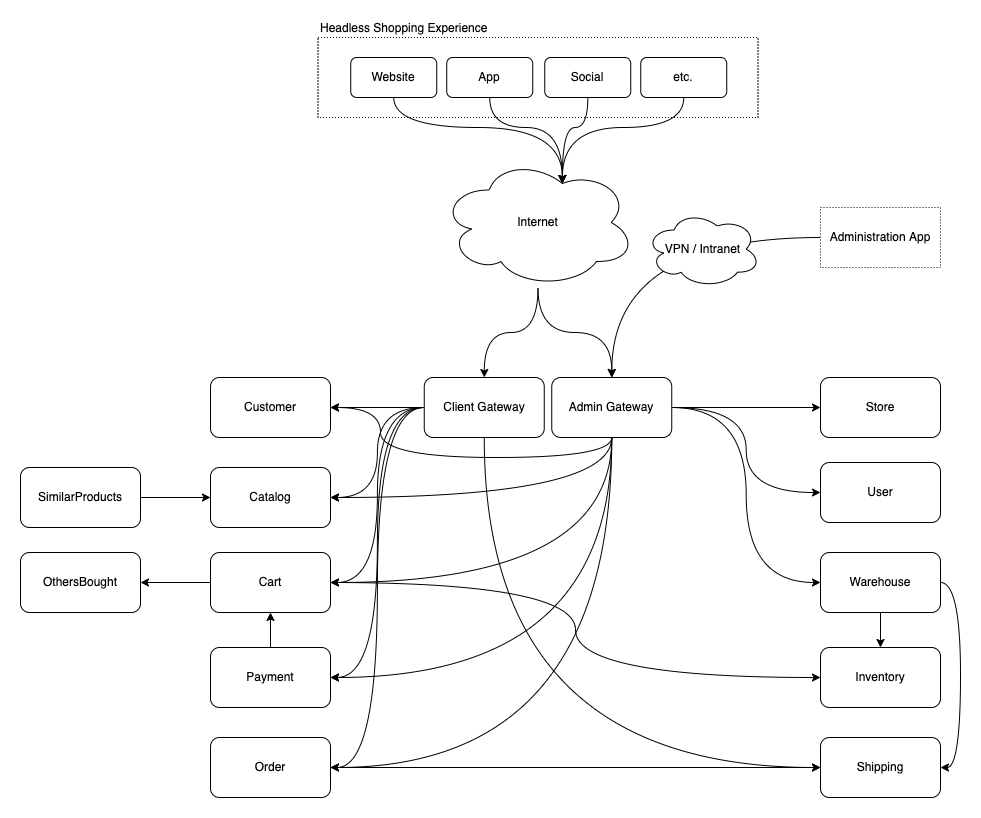

The diagram above was exported from draw.io. Its source (the exported page's mxGraphModel, read from the mxfile embedded in the PNG):
<mxGraphModel dx="1550" dy="993" grid="1" gridSize="10" guides="1" tooltips="1" connect="1" arrows="1" fold="1" page="1" pageScale="1" pageWidth="1100" pageHeight="850" math="0" shadow="0">
  <root>
    <mxCell id="0" />
    <mxCell id="1" parent="0" />
    <mxCell id="LZaPYS1wsYShbYbUkvOJ-94" value="&lt;span style=&quot;&quot;&gt;Headless Shopping Experience&lt;/span&gt;" style="whiteSpace=wrap;html=1;rounded=0;dashed=1;dashPattern=1 2;fontSize=12;fillColor=none;align=left;labelPosition=center;verticalLabelPosition=top;verticalAlign=bottom;textDirection=ltr;horizontal=1;" parent="1" vertex="1">
      <mxGeometry x="377.5" y="40" width="440" height="80" as="geometry" />
    </mxCell>
    <mxCell id="LZaPYS1wsYShbYbUkvOJ-48" style="edgeStyle=orthogonalEdgeStyle;rounded=1;orthogonalLoop=1;jettySize=auto;html=1;curved=1;" parent="1" source="LZaPYS1wsYShbYbUkvOJ-1" target="LZaPYS1wsYShbYbUkvOJ-10" edge="1">
      <mxGeometry relative="1" as="geometry" />
    </mxCell>
    <mxCell id="LZaPYS1wsYShbYbUkvOJ-50" style="edgeStyle=orthogonalEdgeStyle;rounded=1;orthogonalLoop=1;jettySize=auto;html=1;entryX=1;entryY=0.5;entryDx=0;entryDy=0;curved=1;" parent="1" source="LZaPYS1wsYShbYbUkvOJ-1" target="LZaPYS1wsYShbYbUkvOJ-7" edge="1">
      <mxGeometry relative="1" as="geometry" />
    </mxCell>
    <mxCell id="LZaPYS1wsYShbYbUkvOJ-51" style="edgeStyle=orthogonalEdgeStyle;rounded=1;orthogonalLoop=1;jettySize=auto;html=1;entryX=1;entryY=0.5;entryDx=0;entryDy=0;curved=1;" parent="1" source="LZaPYS1wsYShbYbUkvOJ-1" target="LZaPYS1wsYShbYbUkvOJ-8" edge="1">
      <mxGeometry relative="1" as="geometry" />
    </mxCell>
    <mxCell id="LZaPYS1wsYShbYbUkvOJ-53" style="edgeStyle=orthogonalEdgeStyle;rounded=1;orthogonalLoop=1;jettySize=auto;html=1;entryX=1;entryY=0.5;entryDx=0;entryDy=0;curved=1;" parent="1" source="LZaPYS1wsYShbYbUkvOJ-1" target="LZaPYS1wsYShbYbUkvOJ-13" edge="1">
      <mxGeometry relative="1" as="geometry" />
    </mxCell>
    <mxCell id="LZaPYS1wsYShbYbUkvOJ-64" style="edgeStyle=orthogonalEdgeStyle;rounded=1;orthogonalLoop=1;jettySize=auto;html=1;entryX=1;entryY=0.5;entryDx=0;entryDy=0;curved=1;" parent="1" source="LZaPYS1wsYShbYbUkvOJ-1" target="LZaPYS1wsYShbYbUkvOJ-63" edge="1">
      <mxGeometry relative="1" as="geometry" />
    </mxCell>
    <mxCell id="LZaPYS1wsYShbYbUkvOJ-66" style="edgeStyle=orthogonalEdgeStyle;rounded=1;orthogonalLoop=1;jettySize=auto;html=1;entryX=0;entryY=0.5;entryDx=0;entryDy=0;exitX=0.5;exitY=1;exitDx=0;exitDy=0;curved=1;" parent="1" source="LZaPYS1wsYShbYbUkvOJ-1" target="LZaPYS1wsYShbYbUkvOJ-14" edge="1">
      <mxGeometry relative="1" as="geometry" />
    </mxCell>
    <mxCell id="LZaPYS1wsYShbYbUkvOJ-1" value="Client Gateway" style="rounded=1;whiteSpace=wrap;html=1;" parent="1" vertex="1">
      <mxGeometry x="483.75" y="380" width="120" height="60" as="geometry" />
    </mxCell>
    <mxCell id="LZaPYS1wsYShbYbUkvOJ-4" style="edgeStyle=orthogonalEdgeStyle;orthogonalLoop=1;jettySize=auto;html=1;rounded=1;curved=1;" parent="1" source="LZaPYS1wsYShbYbUkvOJ-2" target="LZaPYS1wsYShbYbUkvOJ-1" edge="1">
      <mxGeometry relative="1" as="geometry" />
    </mxCell>
    <mxCell id="LZaPYS1wsYShbYbUkvOJ-5" style="edgeStyle=orthogonalEdgeStyle;orthogonalLoop=1;jettySize=auto;html=1;rounded=1;curved=1;" parent="1" source="LZaPYS1wsYShbYbUkvOJ-2" target="LZaPYS1wsYShbYbUkvOJ-3" edge="1">
      <mxGeometry relative="1" as="geometry">
        <mxPoint x="855" y="360" as="targetPoint" />
      </mxGeometry>
    </mxCell>
    <mxCell id="LZaPYS1wsYShbYbUkvOJ-2" value="Internet" style="ellipse;shape=cloud;whiteSpace=wrap;html=1;rounded=1;" parent="1" vertex="1">
      <mxGeometry x="500" y="160" width="195" height="130" as="geometry" />
    </mxCell>
    <mxCell id="LZaPYS1wsYShbYbUkvOJ-57" style="edgeStyle=orthogonalEdgeStyle;rounded=1;orthogonalLoop=1;jettySize=auto;html=1;curved=1;" parent="1" source="LZaPYS1wsYShbYbUkvOJ-3" target="LZaPYS1wsYShbYbUkvOJ-16" edge="1">
      <mxGeometry relative="1" as="geometry" />
    </mxCell>
    <mxCell id="LZaPYS1wsYShbYbUkvOJ-58" style="edgeStyle=orthogonalEdgeStyle;rounded=1;orthogonalLoop=1;jettySize=auto;html=1;entryX=0;entryY=0.5;entryDx=0;entryDy=0;curved=1;" parent="1" source="LZaPYS1wsYShbYbUkvOJ-3" target="LZaPYS1wsYShbYbUkvOJ-17" edge="1">
      <mxGeometry relative="1" as="geometry" />
    </mxCell>
    <mxCell id="LZaPYS1wsYShbYbUkvOJ-59" style="edgeStyle=orthogonalEdgeStyle;rounded=1;orthogonalLoop=1;jettySize=auto;html=1;entryX=0;entryY=0.5;entryDx=0;entryDy=0;curved=1;" parent="1" source="LZaPYS1wsYShbYbUkvOJ-3" target="LZaPYS1wsYShbYbUkvOJ-18" edge="1">
      <mxGeometry relative="1" as="geometry" />
    </mxCell>
    <mxCell id="LZaPYS1wsYShbYbUkvOJ-67" style="edgeStyle=orthogonalEdgeStyle;curved=1;rounded=1;orthogonalLoop=1;jettySize=auto;html=1;entryX=1;entryY=0.5;entryDx=0;entryDy=0;exitX=0.5;exitY=1;exitDx=0;exitDy=0;" parent="1" source="LZaPYS1wsYShbYbUkvOJ-3" target="LZaPYS1wsYShbYbUkvOJ-63" edge="1">
      <mxGeometry relative="1" as="geometry" />
    </mxCell>
    <mxCell id="LZaPYS1wsYShbYbUkvOJ-78" style="edgeStyle=orthogonalEdgeStyle;curved=1;rounded=1;orthogonalLoop=1;jettySize=auto;html=1;entryX=1;entryY=0.5;entryDx=0;entryDy=0;fontSize=12;exitX=0.5;exitY=1;exitDx=0;exitDy=0;" parent="1" source="LZaPYS1wsYShbYbUkvOJ-3" target="LZaPYS1wsYShbYbUkvOJ-8" edge="1">
      <mxGeometry relative="1" as="geometry" />
    </mxCell>
    <mxCell id="LZaPYS1wsYShbYbUkvOJ-79" style="edgeStyle=orthogonalEdgeStyle;curved=1;rounded=1;orthogonalLoop=1;jettySize=auto;html=1;entryX=1;entryY=0.5;entryDx=0;entryDy=0;fontSize=12;exitX=0.5;exitY=1;exitDx=0;exitDy=0;" parent="1" source="LZaPYS1wsYShbYbUkvOJ-3" target="LZaPYS1wsYShbYbUkvOJ-7" edge="1">
      <mxGeometry relative="1" as="geometry" />
    </mxCell>
    <mxCell id="LZaPYS1wsYShbYbUkvOJ-80" style="edgeStyle=orthogonalEdgeStyle;curved=1;rounded=1;orthogonalLoop=1;jettySize=auto;html=1;entryX=1;entryY=0.5;entryDx=0;entryDy=0;fontSize=12;exitX=0.5;exitY=1;exitDx=0;exitDy=0;" parent="1" source="LZaPYS1wsYShbYbUkvOJ-3" target="LZaPYS1wsYShbYbUkvOJ-10" edge="1">
      <mxGeometry relative="1" as="geometry">
        <Array as="points">
          <mxPoint x="671" y="460" />
          <mxPoint x="440" y="460" />
          <mxPoint x="440" y="410" />
        </Array>
      </mxGeometry>
    </mxCell>
    <mxCell id="LZaPYS1wsYShbYbUkvOJ-81" style="edgeStyle=orthogonalEdgeStyle;curved=1;rounded=1;orthogonalLoop=1;jettySize=auto;html=1;exitX=0.5;exitY=1;exitDx=0;exitDy=0;fontSize=12;entryX=1;entryY=0.5;entryDx=0;entryDy=0;" parent="1" source="LZaPYS1wsYShbYbUkvOJ-3" target="LZaPYS1wsYShbYbUkvOJ-13" edge="1">
      <mxGeometry relative="1" as="geometry">
        <mxPoint x="671.4285714285716" y="450" as="targetPoint" />
      </mxGeometry>
    </mxCell>
    <mxCell id="LZaPYS1wsYShbYbUkvOJ-3" value="Admin Gateway" style="rounded=1;whiteSpace=wrap;html=1;" parent="1" vertex="1">
      <mxGeometry x="611.25" y="380" width="120" height="60" as="geometry" />
    </mxCell>
    <mxCell id="LZaPYS1wsYShbYbUkvOJ-7" value="Catalog" style="rounded=1;whiteSpace=wrap;html=1;" parent="1" vertex="1">
      <mxGeometry x="270" y="470" width="120" height="60" as="geometry" />
    </mxCell>
    <mxCell id="LZaPYS1wsYShbYbUkvOJ-10" value="Customer" style="rounded=1;whiteSpace=wrap;html=1;" parent="1" vertex="1">
      <mxGeometry x="270" y="380" width="120" height="60" as="geometry" />
    </mxCell>
    <mxCell id="LZaPYS1wsYShbYbUkvOJ-11" value="Inventory" style="rounded=1;whiteSpace=wrap;html=1;" parent="1" vertex="1">
      <mxGeometry x="880" y="650" width="120" height="60" as="geometry" />
    </mxCell>
    <mxCell id="LZaPYS1wsYShbYbUkvOJ-12" value="OthersBought" style="rounded=1;whiteSpace=wrap;html=1;" parent="1" vertex="1">
      <mxGeometry x="80" y="555" width="120" height="60" as="geometry" />
    </mxCell>
    <mxCell id="LZaPYS1wsYShbYbUkvOJ-52" style="edgeStyle=orthogonalEdgeStyle;rounded=1;orthogonalLoop=1;jettySize=auto;html=1;curved=1;" parent="1" source="LZaPYS1wsYShbYbUkvOJ-13" target="LZaPYS1wsYShbYbUkvOJ-8" edge="1">
      <mxGeometry relative="1" as="geometry" />
    </mxCell>
    <mxCell id="LZaPYS1wsYShbYbUkvOJ-13" value="Payment" style="rounded=1;whiteSpace=wrap;html=1;" parent="1" vertex="1">
      <mxGeometry x="270" y="650" width="120" height="60" as="geometry" />
    </mxCell>
    <mxCell id="LZaPYS1wsYShbYbUkvOJ-14" value="Shipping" style="rounded=1;whiteSpace=wrap;html=1;" parent="1" vertex="1">
      <mxGeometry x="880" y="740" width="120" height="60" as="geometry" />
    </mxCell>
    <mxCell id="x0MoPPdJj9UGrfhPEsoB-1" style="edgeStyle=orthogonalEdgeStyle;rounded=0;orthogonalLoop=1;jettySize=auto;html=1;entryX=0;entryY=0.5;entryDx=0;entryDy=0;" parent="1" source="LZaPYS1wsYShbYbUkvOJ-15" target="LZaPYS1wsYShbYbUkvOJ-7" edge="1">
      <mxGeometry relative="1" as="geometry" />
    </mxCell>
    <mxCell id="LZaPYS1wsYShbYbUkvOJ-15" value="SimilarProducts" style="rounded=1;whiteSpace=wrap;html=1;" parent="1" vertex="1">
      <mxGeometry x="80" y="470" width="120" height="60" as="geometry" />
    </mxCell>
    <mxCell id="LZaPYS1wsYShbYbUkvOJ-16" value="Store" style="rounded=1;whiteSpace=wrap;html=1;" parent="1" vertex="1">
      <mxGeometry x="880" y="380" width="120" height="60" as="geometry" />
    </mxCell>
    <mxCell id="LZaPYS1wsYShbYbUkvOJ-17" value="User" style="rounded=1;whiteSpace=wrap;html=1;" parent="1" vertex="1">
      <mxGeometry x="880" y="465" width="120" height="60" as="geometry" />
    </mxCell>
    <mxCell id="LZaPYS1wsYShbYbUkvOJ-61" value="" style="edgeStyle=orthogonalEdgeStyle;rounded=1;orthogonalLoop=1;jettySize=auto;html=1;curved=1;" parent="1" source="LZaPYS1wsYShbYbUkvOJ-18" target="LZaPYS1wsYShbYbUkvOJ-11" edge="1">
      <mxGeometry relative="1" as="geometry" />
    </mxCell>
    <mxCell id="LZaPYS1wsYShbYbUkvOJ-62" style="edgeStyle=orthogonalEdgeStyle;rounded=1;orthogonalLoop=1;jettySize=auto;html=1;entryX=1;entryY=0.5;entryDx=0;entryDy=0;exitX=1;exitY=0.5;exitDx=0;exitDy=0;curved=1;" parent="1" source="LZaPYS1wsYShbYbUkvOJ-18" target="LZaPYS1wsYShbYbUkvOJ-14" edge="1">
      <mxGeometry relative="1" as="geometry" />
    </mxCell>
    <mxCell id="LZaPYS1wsYShbYbUkvOJ-18" value="Warehouse" style="rounded=1;whiteSpace=wrap;html=1;" parent="1" vertex="1">
      <mxGeometry x="880" y="555" width="120" height="60" as="geometry" />
    </mxCell>
    <mxCell id="LZaPYS1wsYShbYbUkvOJ-40" style="edgeStyle=orthogonalEdgeStyle;rounded=1;orthogonalLoop=1;jettySize=auto;html=1;curved=1;" parent="1" source="LZaPYS1wsYShbYbUkvOJ-8" target="LZaPYS1wsYShbYbUkvOJ-12" edge="1">
      <mxGeometry relative="1" as="geometry" />
    </mxCell>
    <mxCell id="LZaPYS1wsYShbYbUkvOJ-60" style="edgeStyle=orthogonalEdgeStyle;rounded=1;orthogonalLoop=1;jettySize=auto;html=1;entryX=0;entryY=0.5;entryDx=0;entryDy=0;curved=1;" parent="1" source="LZaPYS1wsYShbYbUkvOJ-8" target="LZaPYS1wsYShbYbUkvOJ-11" edge="1">
      <mxGeometry relative="1" as="geometry" />
    </mxCell>
    <mxCell id="LZaPYS1wsYShbYbUkvOJ-8" value="Cart" style="rounded=1;whiteSpace=wrap;html=1;" parent="1" vertex="1">
      <mxGeometry x="270" y="555" width="120" height="60" as="geometry" />
    </mxCell>
    <mxCell id="LZaPYS1wsYShbYbUkvOJ-65" style="edgeStyle=orthogonalEdgeStyle;rounded=1;orthogonalLoop=1;jettySize=auto;html=1;entryX=0;entryY=0.5;entryDx=0;entryDy=0;curved=1;" parent="1" source="LZaPYS1wsYShbYbUkvOJ-63" target="LZaPYS1wsYShbYbUkvOJ-14" edge="1">
      <mxGeometry relative="1" as="geometry" />
    </mxCell>
    <mxCell id="LZaPYS1wsYShbYbUkvOJ-63" value="Order" style="rounded=1;whiteSpace=wrap;html=1;" parent="1" vertex="1">
      <mxGeometry x="270" y="740" width="120" height="60" as="geometry" />
    </mxCell>
    <mxCell id="LZaPYS1wsYShbYbUkvOJ-83" style="edgeStyle=orthogonalEdgeStyle;curved=1;rounded=1;orthogonalLoop=1;jettySize=auto;html=1;fontSize=12;entryX=0.625;entryY=0.2;entryDx=0;entryDy=0;entryPerimeter=0;exitX=0.5;exitY=1;exitDx=0;exitDy=0;" parent="1" source="LZaPYS1wsYShbYbUkvOJ-72" target="LZaPYS1wsYShbYbUkvOJ-2" edge="1">
      <mxGeometry relative="1" as="geometry" />
    </mxCell>
    <mxCell id="LZaPYS1wsYShbYbUkvOJ-72" value="Website" style="rounded=1;whiteSpace=wrap;html=1;labelBackgroundColor=none;fontSize=12;" parent="1" vertex="1">
      <mxGeometry x="410.25" y="60" width="86" height="40" as="geometry" />
    </mxCell>
    <mxCell id="LZaPYS1wsYShbYbUkvOJ-98" style="edgeStyle=orthogonalEdgeStyle;curved=1;rounded=1;orthogonalLoop=1;jettySize=auto;html=1;fontSize=12;exitX=0.5;exitY=1;exitDx=0;exitDy=0;entryX=0.625;entryY=0.2;entryDx=0;entryDy=0;entryPerimeter=0;" parent="1" source="LZaPYS1wsYShbYbUkvOJ-73" target="LZaPYS1wsYShbYbUkvOJ-2" edge="1">
      <mxGeometry relative="1" as="geometry">
        <mxPoint x="580" y="170" as="targetPoint" />
      </mxGeometry>
    </mxCell>
    <mxCell id="LZaPYS1wsYShbYbUkvOJ-73" value="App" style="rounded=1;whiteSpace=wrap;html=1;labelBackgroundColor=none;fontSize=12;" parent="1" vertex="1">
      <mxGeometry x="506.25" y="60" width="86" height="40" as="geometry" />
    </mxCell>
    <mxCell id="pnOAt7mE-5DbkrqgE8TQ-1" style="edgeStyle=orthogonalEdgeStyle;orthogonalLoop=1;jettySize=auto;html=1;curved=1;entryX=0.625;entryY=0.2;entryDx=0;entryDy=0;entryPerimeter=0;" parent="1" source="LZaPYS1wsYShbYbUkvOJ-74" target="LZaPYS1wsYShbYbUkvOJ-2" edge="1">
      <mxGeometry relative="1" as="geometry">
        <mxPoint x="580" y="170" as="targetPoint" />
      </mxGeometry>
    </mxCell>
    <mxCell id="LZaPYS1wsYShbYbUkvOJ-74" value="Social" style="rounded=1;whiteSpace=wrap;html=1;labelBackgroundColor=none;fontSize=12;" parent="1" vertex="1">
      <mxGeometry x="604.25" y="60" width="86" height="40" as="geometry" />
    </mxCell>
    <mxCell id="LZaPYS1wsYShbYbUkvOJ-88" style="edgeStyle=orthogonalEdgeStyle;curved=1;rounded=1;orthogonalLoop=1;jettySize=auto;html=1;fontSize=12;exitX=0.5;exitY=1;exitDx=0;exitDy=0;entryX=0.625;entryY=0.2;entryDx=0;entryDy=0;entryPerimeter=0;" parent="1" source="LZaPYS1wsYShbYbUkvOJ-75" target="LZaPYS1wsYShbYbUkvOJ-2" edge="1">
      <mxGeometry relative="1" as="geometry">
        <mxPoint x="598" y="170" as="targetPoint" />
      </mxGeometry>
    </mxCell>
    <mxCell id="LZaPYS1wsYShbYbUkvOJ-75" value="etc." style="rounded=1;whiteSpace=wrap;html=1;labelBackgroundColor=none;fontSize=12;" parent="1" vertex="1">
      <mxGeometry x="700.25" y="60" width="86" height="40" as="geometry" />
    </mxCell>
    <mxCell id="LZaPYS1wsYShbYbUkvOJ-92" style="edgeStyle=orthogonalEdgeStyle;curved=1;rounded=1;orthogonalLoop=1;jettySize=auto;html=1;fontSize=12;" parent="1" source="LZaPYS1wsYShbYbUkvOJ-91" target="LZaPYS1wsYShbYbUkvOJ-3" edge="1">
      <mxGeometry relative="1" as="geometry" />
    </mxCell>
    <mxCell id="LZaPYS1wsYShbYbUkvOJ-91" value="Administration App" style="rounded=0;whiteSpace=wrap;html=1;dashed=1;dashPattern=1 2;labelBackgroundColor=none;fontSize=12;fillColor=none;" parent="1" vertex="1">
      <mxGeometry x="880" y="210" width="120" height="60" as="geometry" />
    </mxCell>
    <mxCell id="LZaPYS1wsYShbYbUkvOJ-95" value="VPN / Intranet" style="ellipse;shape=cloud;whiteSpace=wrap;html=1;rounded=1;" parent="1" vertex="1">
      <mxGeometry x="705" y="213.32999999999998" width="115" height="76.67" as="geometry" />
    </mxCell>
  </root>
</mxGraphModel>